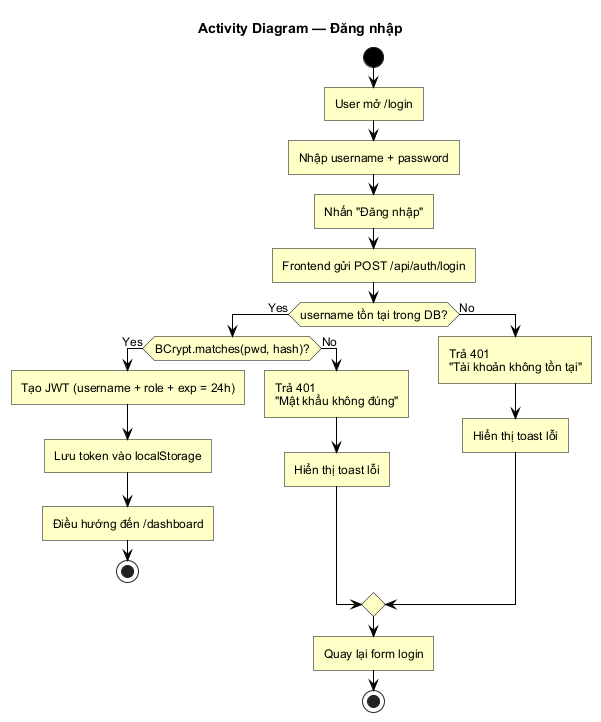

The diagram above was rendered by PlantUML. Its source (embedded in the PNG):
@startuml activity-dang-nhap
!include _style.puml
title Activity Diagram — Đăng nhập

start
:User mở /login;
:Nhập username + password;
:Nhấn "Đăng nhập";
:Frontend gửi POST /api/auth/login;

if (username tồn tại trong DB?) then (Yes)
  if (BCrypt.matches(pwd, hash)?) then (Yes)
    :Tạo JWT (username + role + exp = 24h);
    :Lưu token vào localStorage;
    :Điều hướng đến /dashboard;
    stop
  else (No)
    :Trả 401\n"Mật khẩu không đúng";
    :Hiển thị toast lỗi;
  endif
else (No)
  :Trả 401\n"Tài khoản không tồn tại";
  :Hiển thị toast lỗi;
endif
:Quay lại form login;
stop
@enduml